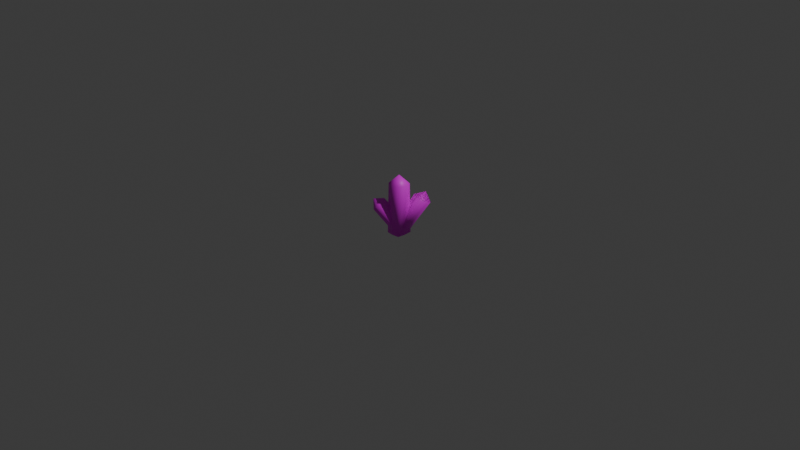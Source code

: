 # Source: Crystal_Blue.blend  (saved by Blender 5.0.119; exported with 4.5.12 LTS)
import bpy
from mathutils import Matrix  # noqa: F401  (used for matrix-valued properties, if any)

bpy.ops.wm.read_factory_settings(use_empty=True)
scene = bpy.context.scene
scene.name = 'Scene'

# ---- collections
col_collection = bpy.data.collections.new('Collection'); scene.collection.children.link(col_collection)

# ---- images (referenced by path relative to the original .blend; pixels are not part of the script)
import os
ASSET_DIR = os.environ.get("B2B_ASSET_DIR", "")  # directory of the original .blend (textures are referenced by path, not embedded)
HERE = os.path.dirname(os.path.abspath(__file__))  # packed textures are extracted next to this script under _unpacked/

def load_image(name, relpath, width, height, colorspace="sRGB"):
    """Load a texture the original file referenced (path relative to the .blend, or extracted next to this script)."""
    p = next((c for c in (os.path.join(HERE, relpath), os.path.join(ASSET_DIR, relpath)) if relpath and os.path.exists(c)), "")
    if p:
        img = bpy.data.images.load(p, check_existing=True)
        img.name = name
    else:  # same state as the original file: an image datablock whose file is absent (Cycles renders it pink)
        img = bpy.data.images.new(name, width, height)
        img.source = "FILE"
        img.filepath = "//" + (relpath or name)
    img.colorspace_settings.name = colorspace
    return img
img_crystal = load_image('Crystal', 'Crystal_Blue.png', 1024, 1024, 'sRGB')

# ---- materials (node trees are filled in below, after node groups)
mat_material = bpy.data.materials.new('Material')
mat_material.alpha_threshold = 0.0
mat_material.use_backface_culling_lightprobe_volume = False
mat_material.roughness = 0.5
mat_material.line_color = (0.0, 0.0, 0.0, 1.0)

# ---- material node trees
mat_material.use_nodes = True; mat_material.node_tree.nodes.clear()
_N = mat_material.node_tree.nodes; _L = mat_material.node_tree.links
n0 = _N.new('ShaderNodeOutputMaterial'); n0.name = 'Material Output'; n0.location = (200, 100)
n1 = _N.new('ShaderNodeBsdfPrincipled'); n1.name = 'Principled BSDF'; n1.location = (-200, 100)
n2 = _N.new('ShaderNodeTexImage'); n2.name = 'Image Texture'; n2.location = (-490, 80)
n2.image = img_crystal
_L.new(n1.outputs[0], n0.inputs[0])
_L.new(n2.outputs[0], n1.inputs[0])
n0.is_active_output = True

# ---- world
world_world = bpy.data.worlds.new('World'); scene.world = world_world
world_world.use_nodes = True; world_world.node_tree.nodes.clear()
_N = world_world.node_tree.nodes; _L = world_world.node_tree.links
n0 = _N.new('ShaderNodeOutputWorld'); n0.name = 'World Output'; n0.location = (200, 100)
n1 = _N.new('ShaderNodeBackground'); n1.name = 'Background'; n1.location = (-200, 100)
n1.inputs[0].default_value = (0.05088, 0.05088, 0.05088, 1.0)
_L.new(n1.outputs[0], n0.inputs[0])
n0.is_active_output = True
world_world.color = (0.05088, 0.05088, 0.05088)
world_world.sun_shadow_jitter_overblur = 0.0

# ---- cameras
cam_camera = bpy.data.cameras.new('Camera')
cam_camera.clip_end = 100.0
cam_camera.ortho_scale = 7.314

# ---- lights
light_light = bpy.data.lights.new('Light', 'POINT')
light_light.energy = 1000.0
light_light.shadow_soft_size = 0.1

# ---- meshes
me_cube_002 = bpy.data.meshes.new('Cube.002')
me_cube_002.from_pydata([(-0.01151, 0.2973, 0.1628), (0.1417, 0.07621, -0.1671), (-0.04985, 0.223, 0.1834), (0.07919, -0.002133, -0.1563), (0.09132, 0.1378, -0.2118), (-0.05336, 0.3628, 0.1081), (0.01679, 0.04486, -0.206), (-0.1631, 0.3292, 0.2142), (-0.1339, 0.3894, 0.06528), (0.02144, 0.1667, -0.2628), (-0.2032, 0.3384, 0.06128), (-0.08137, 0.1177, -0.2513), (-0.121, 0.1744, 0.1841), (0.01505, -0.06232, -0.1527), (-0.06534, -0.038, -0.1813), (-0.1997, 0.1986, 0.1366), (-0.2434, 0.2666, 0.08658), (-0.1066, 0.02309, -0.2296), (0.1417, 0.07621, -0.1671), (0.07919, -0.002133, -0.1563), (0.09132, 0.1378, -0.2118), (0.01679, 0.04486, -0.206), (0.02144, 0.1667, -0.2628), (-0.04562, 0.09185, -0.2557), (0.008918, -0.07277, -0.1412), (-0.06534, -0.038, -0.1813), (-0.1025, 0.02759, -0.2234), (0.4308, 0.3889, 0.193), (0.09148, 0.01642, -0.3577), (0.4152, 0.3104, 0.2551), (0.04856, -0.06295, -0.2808), (0.01827, 0.09492, -0.3564), (0.3552, 0.47, 0.1787), (-0.03929, 0.0005191, -0.27), (0.3672, 0.4555, 0.3616), (0.2585, 0.5134, 0.2142), (-0.07778, 0.1387, -0.3369), (0.1993, 0.4664, 0.2817), (-0.1271, 0.06399, -0.2592), (0.3591, 0.2667, 0.3272), (0.004469, -0.1318, -0.195), (-0.0844, -0.07995, -0.1643), (0.2593, 0.3067, 0.3581), (0.1867, 0.3912, 0.3485), (-0.1648, -0.009491, -0.1741), (0.5086, 0.2908, -0.2126), (0.08505, 0.04388, -0.3385), (0.5077, 0.2381, -0.1409), (0.05628, -0.02149, -0.2742), (0.4512, 0.3701, -0.2204), (0.03199, 0.02286, -0.259), (0.5182, 0.3872, -0.07452), (0.3888, 0.4299, -0.1739), (-0.01066, 0.1271, -0.3241), (0.3502, 0.4177, -0.09154), (-0.0291, 0.09379, -0.2393), (0.4808, 0.2237, -0.0573), (0.04093, -0.05688, -0.1775), (0.02096, -0.01874, -0.1436), (0.414, 0.2804, -0.01291), (0.361, 0.3628, -0.01862), (-0.03997, 0.05321, -0.144), (0.5086, 0.2908, -0.2126), (0.5077, 0.2381, -0.1409), (0.05846, 0.06952, -0.3388), (0.4512, 0.3701, -0.2204), (0.03199, 0.02286, -0.259), (0.5182, 0.3872, -0.07452), (0.3888, 0.4299, -0.1739), (-0.0108, 0.1268, -0.3238), (-0.0291, 0.09379, -0.2393), (0.4808, 0.2237, -0.0573), (0.02096, -0.01874, -0.1436), (0.414, 0.2804, -0.01291), (0.361, 0.3628, -0.01862), (-0.03997, 0.05321, -0.144)], [], [(4, 5, 0, 1), (1, 0, 2, 3), (4, 1, 3, 6), (2, 0, 7), (0, 5, 7), (4, 9, 8, 5), (9, 11, 10, 8), (4, 6, 11, 9), (10, 7, 8), (8, 7, 5), (14, 13, 12, 15), (13, 3, 2, 12), (14, 6, 3, 13), (2, 7, 12), (12, 7, 15), (14, 15, 16, 17), (17, 16, 10, 11), (14, 17, 11, 6), (10, 16, 7), (16, 15, 7), (20, 18, 19, 21), (20, 21, 23, 22), (25, 21, 19, 24), (25, 26, 23, 21), (31, 32, 27, 28), (28, 27, 29, 30), (31, 28, 30, 33), (29, 27, 34), (27, 32, 34), (31, 36, 35, 32), (36, 38, 37, 35), (31, 33, 38, 36), (37, 34, 35), (35, 34, 32), (41, 40, 39, 42), (40, 30, 29, 39), (41, 33, 30, 40), (29, 34, 39), (39, 34, 42), (41, 42, 43, 44), (44, 43, 37, 38), (41, 44, 38, 33), (37, 43, 34), (43, 42, 34), (46, 45, 47, 48), (47, 45, 51), (45, 49, 51), (53, 55, 54, 52), (54, 51, 52), (52, 51, 49), (58, 57, 56, 59), (57, 48, 47, 56), (58, 50, 48, 57), (47, 51, 56), (56, 51, 59), (58, 59, 60, 61), (61, 60, 54, 55), (58, 61, 55, 50), (54, 60, 51), (60, 59, 51), (63, 62, 67), (62, 65, 67), (64, 69, 68, 65), (64, 66, 70, 69), (68, 67, 65), (63, 67, 71), (71, 67, 73), (72, 73, 74, 75), (72, 75, 70, 66), (74, 73, 67), (65, 62, 46, 64)])
me_cube_002.polygons.foreach_set('use_smooth', [True] * 71)
_uv = me_cube_002.uv_layers.new(name='UVMap')
_uv.uv.foreach_set('vector', [0.375, 0.3749, 0.625, 0.3749, 0.625, 0.5, 0.375, 0.5, 0.375, 0.5, 0.625, 0.5, 0.625, 0.625, 0.375, 0.625, 0.2499, 0.5, 0.375, 0.5, 0.375, 0.625, 0.2499, 0.625, 0.625, 0.625, 0.625, 0.5, 0.625, 0.625, 0.625, 0.5, 0.625, 0.3749, 0.625, 0.5, 0.375, 0.3749, 0.375, 0.5, 0.625, 0.5, 0.625, 0.3749, 0.375, 0.5, 0.375, 0.625, 0.625, 0.625, 0.625, 0.5, 0.2499, 0.5, 0.2499, 0.625, 0.375, 0.625, 0.375, 0.5, 0.625, 0.625, 0.625, 0.625, 0.625, 0.5, 0.625, 0.5, 0.625, 0.5, 0.625, 0.3749, 0.375, 0.3749, 0.375, 0.5, 0.625, 0.5, 0.625, 0.3749, 0.375, 0.5, 0.375, 0.625, 0.625, 0.625, 0.625, 0.5, 0.2499, 0.5, 0.2499, 0.625, 0.375, 0.625, 0.375, 0.5, 0.625, 0.625, 0.625, 0.625, 0.625, 0.5, 0.625, 0.5, 0.625, 0.5, 0.625, 0.3749, 0.375, 0.3749, 0.625, 0.3749, 0.625, 0.5, 0.375, 0.5, 0.375, 0.5, 0.625, 0.5, 0.625, 0.625, 0.375, 0.625, 0.2499, 0.5, 0.375, 0.5, 0.375, 0.625, 0.2499, 0.625, 0.625, 0.625, 0.625, 0.5, 0.625, 0.625, 0.625, 0.5, 0.625, 0.3749, 0.625, 0.5, 0.2499, 0.5, 0.375, 0.5, 0.375, 0.625, 0.2499, 0.625, 0.2499, 0.5, 0.2499, 0.625, 0.375, 0.625, 0.375, 0.5, 0.2499, 0.5, 0.2499, 0.625, 0.375, 0.625, 0.375, 0.5, 0.2499, 0.5, 0.375, 0.5, 0.375, 0.625, 0.2499, 0.625, 0.375, 0.3749, 0.625, 0.3749, 0.625, 0.5, 0.375, 0.5, 0.375, 0.5, 0.625, 0.5, 0.625, 0.625, 0.375, 0.625, 0.2499, 0.5, 0.375, 0.5, 0.375, 0.625, 0.2499, 0.625, 0.625, 0.625, 0.625, 0.5, 0.625, 0.625, 0.625, 0.5, 0.625, 0.3749, 0.625, 0.5, 0.375, 0.3749, 0.375, 0.5, 0.625, 0.5, 0.625, 0.3749, 0.375, 0.5, 0.375, 0.625, 0.625, 0.625, 0.625, 0.5, 0.2499, 0.5, 0.2499, 0.625, 0.375, 0.625, 0.375, 0.5, 0.625, 0.625, 0.625, 0.625, 0.625, 0.5, 0.625, 0.5, 0.625, 0.5, 0.625, 0.3749, 0.375, 0.3749, 0.375, 0.5, 0.625, 0.5, 0.625, 0.3749, 0.375, 0.5, 0.375, 0.625, 0.625, 0.625, 0.625, 0.5, 0.2499, 0.5, 0.2499, 0.625, 0.375, 0.625, 0.375, 0.5, 0.625, 0.625, 0.625, 0.625, 0.625, 0.5, 0.625, 0.5, 0.625, 0.5, 0.625, 0.3749, 0.375, 0.3749, 0.625, 0.3749, 0.625, 0.5, 0.375, 0.5, 0.375, 0.5, 0.625, 0.5, 0.625, 0.625, 0.375, 0.625, 0.2499, 0.5, 0.375, 0.5, 0.375, 0.625, 0.2499, 0.625, 0.625, 0.625, 0.625, 0.5, 0.625, 0.625, 0.625, 0.5, 0.625, 0.3749, 0.625, 0.5, 0.375, 0.5, 0.625, 0.5, 0.625, 0.625, 0.375, 0.625, 0.625, 0.625, 0.625, 0.5, 0.625, 0.625, 0.625, 0.5, 0.625, 0.3749, 0.625, 0.5, 0.375, 0.5, 0.375, 0.625, 0.625, 0.625, 0.625, 0.5, 0.625, 0.625, 0.625, 0.625, 0.625, 0.5, 0.625, 0.5, 0.625, 0.5, 0.625, 0.3749, 0.375, 0.3749, 0.375, 0.5, 0.625, 0.5, 0.625, 0.3749, 0.375, 0.5, 0.375, 0.625, 0.625, 0.625, 0.625, 0.5, 0.2499, 0.5, 0.2499, 0.625, 0.375, 0.625, 0.375, 0.5, 0.625, 0.625, 0.625, 0.625, 0.625, 0.5, 0.625, 0.5, 0.625, 0.5, 0.625, 0.3749, 0.375, 0.3749, 0.625, 0.3749, 0.625, 0.5, 0.375, 0.5, 0.375, 0.5, 0.625, 0.5, 0.625, 0.625, 0.375, 0.625, 0.2499, 0.5, 0.375, 0.5, 0.375, 0.625, 0.2499, 0.625, 0.625, 0.625, 0.625, 0.5, 0.625, 0.625, 0.625, 0.5, 0.625, 0.3749, 0.625, 0.5, 0.625, 0.625, 0.625, 0.5, 0.625, 0.625, 0.625, 0.5, 0.625, 0.3749, 0.625, 0.5, 0.375, 0.3749, 0.375, 0.5, 0.625, 0.5, 0.625, 0.3749, 0.2499, 0.5, 0.2499, 0.625, 0.375, 0.625, 0.375, 0.5, 0.625, 0.5, 0.625, 0.5, 0.625, 0.3749, 0.625, 0.625, 0.625, 0.625, 0.625, 0.5, 0.625, 0.5, 0.625, 0.5, 0.625, 0.3749, 0.375, 0.3749, 0.625, 0.3749, 0.625, 0.5, 0.375, 0.5, 0.2499, 0.5, 0.375, 0.5, 0.375, 0.625, 0.2499, 0.625, 0.625, 0.5, 0.625, 0.3749, 0.625, 0.5, 0.625, 0.3749, 0.625, 0.5, 0.0, 0.0, 0.375, 0.3749])
me_cube_002.materials.append(mat_material)
me_cube_002.use_mirror_vertex_groups = False
me_cube_002.update()

# ---- objects
ob_light = bpy.data.objects.new('Light', light_light)
ob_camera = bpy.data.objects.new('Camera', cam_camera)
ob_crystal_col = bpy.data.objects.new('Crystal-col', me_cube_002)

# ---- transforms, parenting, visibility, modifiers, constraints
ob_light.location = (4.076, 1.005, 5.904)
ob_light.rotation_euler = (0.6503, 0.05522, 1.866)
ob_light.lock_rotations_4d = False
ob_light.empty_display_type = 'ARROWS'
ob_light.color = (0.0, 0.0, 0.0, 0.0)
ob_light.lineart.crease_threshold = 0.0
ob_camera.location = (7.359, -6.926, 4.958)
ob_camera.rotation_euler = (1.109, 0.0, 0.8149)
ob_camera.lock_rotations_4d = False
ob_camera.empty_display_type = 'ARROWS'
ob_camera.color = (0.0, 0.0, 0.0, 0.0)
ob_camera.display_type = 'WIRE'
ob_camera.lineart.crease_threshold = 0.0
ob_crystal_col.location = (0.003778, -0.1257, 0.0008758)
ob_crystal_col.rotation_euler = (0.6243, -0.4813, 0.4276)
ob_crystal_col.scale = (0.7326, 0.7326, 0.7326)
ob_crystal_col.lock_rotations_4d = False
ob_crystal_col.empty_display_type = 'ARROWS'
ob_crystal_col.lineart.crease_threshold = 0.0

# ---- collection membership
col_collection.objects.link(ob_light)
col_collection.objects.link(ob_camera)
col_collection.objects.link(ob_crystal_col)

# ---- scene / render settings (as saved in the file)
scene.camera = ob_camera
scene.frame_start = 1; scene.frame_end = 250; scene.frame_set(1)
scene.render.engine = 'BLENDER_EEVEE_NEXT'
scene.render.bake_bias = 0.0
scene.render.bake_samples = 0
scene.cycles.sampling_pattern = 'TABULATED_SOBOL'
scene.eevee.use_volume_custom_range = False
bpy.context.view_layer.update()
